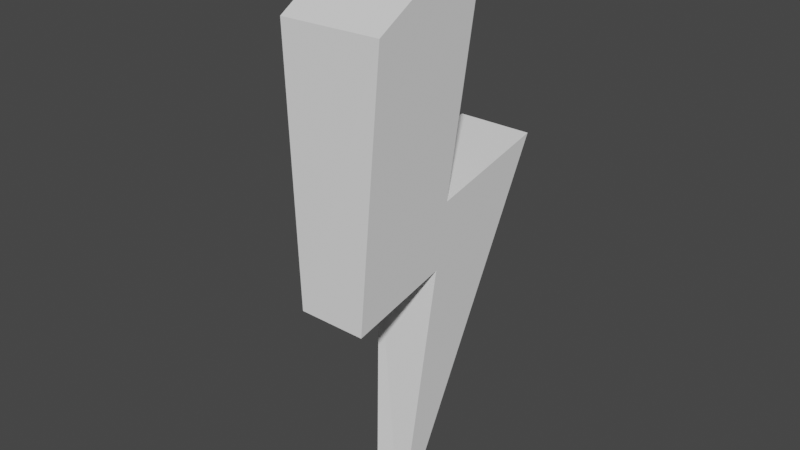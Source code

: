 # Source: lightning_bolt_v2.blend  (saved by Blender 2.81.16; exported with 4.5.12 LTS)
import bpy
from mathutils import Matrix  # noqa: F401  (used for matrix-valued properties, if any)

bpy.ops.wm.read_factory_settings(use_empty=True)
scene = bpy.context.scene
scene.name = 'Scene'

# ---- collections
col_collection = bpy.data.collections.new('Collection'); scene.collection.children.link(col_collection)

# ---- world
world_world = bpy.data.worlds.new('World'); scene.world = world_world
world_world.use_nodes = True; world_world.node_tree.nodes.clear()
_N = world_world.node_tree.nodes; _L = world_world.node_tree.links
n0 = _N.new('ShaderNodeOutputWorld'); n0.name = 'World Output'; n0.location = (300, 300)
n1 = _N.new('ShaderNodeBackground'); n1.name = 'Background'; n1.location = (10, 300)
n1.inputs[0].default_value = (0.05088, 0.05088, 0.05088, 1.0)
_L.new(n1.outputs[0], n0.inputs[0])
n0.is_active_output = True
world_world.color = (0.05088, 0.05088, 0.05088)
world_world.use_sun_shadow = False
world_world.sun_shadow_jitter_overblur = 0.0

# ---- meshes
me_cube_002 = bpy.data.meshes.new('Cube.002')
me_cube_002.from_pydata([(-0.06618, -0.02337, -0.02781), (-0.3184, 0.3043, 1.643), (-0.3779, 1.17, 2.204), (0.1099, -0.01824, -0.05204), (0.1099, 0.3053, 1.638), (0.1099, 1.17, 2.204), (-0.3184, -0.3377, 1.507), (-0.3779, 0.3916, 2.039), (0.1099, 0.3915, 2.039), (0.1099, -0.3368, 1.502), (-0.5626, -0.1641, 3.093), (-0.6085, 0.6925, 3.566), (0.1099, 0.6887, 3.585), (0.1099, -0.1673, 3.108)], [], [(0, 2, 5, 3), (3, 4, 1, 0), (6, 9, 13, 10), (5, 2, 7, 8), (1, 4, 9, 6), (12, 11, 10, 13), (8, 7, 11, 12), (0, 1, 6, 10, 11, 7, 2), (3, 5, 8, 12, 13, 9, 4)])
_uv = me_cube_002.uv_layers.new(name='UVMap')
_uv.uv.foreach_set('vector', [0.375, 0.25, 0.625, 0.25, 0.625, 0.5, 0.375, 0.5, 0.375, 0.75, 0.625, 0.75, 0.625, 1.0, 0.375, 1.0, 0.625, 1.0, 0.625, 0.75, 0.625, 0.75, 0.625, 1.0, 0.625, 0.5, 0.625, 0.25, 0.625, 0.25, 0.625, 0.5, 0.625, 1.0, 0.625, 0.75, 0.625, 0.75, 0.625, 1.0, 0.625, 0.5, 0.875, 0.5, 0.875, 0.75, 0.625, 0.75, 0.625, 0.5, 0.625, 0.25, 0.625, 0.25, 0.625, 0.5, 0.375, 0.0, 0.625, 0.0, 0.625, 0.0, 0.625, 0.0, 0.625, 0.25, 0.625, 0.25, 0.625, 0.25, 0.375, 0.5, 0.625, 0.5, 0.625, 0.5, 0.625, 0.5, 0.625, 0.75, 0.625, 0.75, 0.625, 0.75])
me_cube_002.use_remesh_fix_poles = True
me_cube_002.use_remesh_preserve_attributes = False
me_cube_002.use_mirror_vertex_groups = False
me_cube_002.update()

# ---- objects
ob_cube = bpy.data.objects.new('Cube', me_cube_002)

# ---- transforms, parenting, visibility, modifiers, constraints
ob_cube.location = (0.0, 0.0, 0.0)
ob_cube.lineart.crease_threshold = 0.0

# ---- collection membership
col_collection.objects.link(ob_cube)

# ---- scene / render settings (as saved in the file)
scene.frame_start = 1; scene.frame_end = 250; scene.frame_set(1)
scene.render.engine = 'BLENDER_EEVEE_NEXT'
scene.cycles.use_denoising = False
scene.cycles.samples = 128
scene.cycles.sampling_pattern = 'TABULATED_SOBOL'
scene.cycles.use_adaptive_sampling = False
scene.cycles.use_light_tree = False
scene.view_settings.view_transform = 'Filmic'
bpy.context.view_layer.update()

# ---- added for rendering (the .blend has no active camera and no usable light): camera, sun
cam_auto = bpy.data.cameras.new('AutoCamera')
cam_auto.lens = 50.0
cam_auto.sensor_width = 36.0
cam_auto.clip_end = 1000.0
ob_auto_camera = bpy.data.objects.new('AutoCamera', cam_auto)
scene.collection.objects.link(ob_auto_camera)
ob_auto_camera.location = (3.45323, -4.02697, 4.72833)
ob_auto_camera.rotation_euler = (1.09748, -7.21219e-08, 0.694738)
scene.camera = ob_auto_camera
light_auto_sun = bpy.data.lights.new('AutoSun', 'SUN')
light_auto_sun.energy = 3.0
light_auto_sun.angle = 0.0523599
ob_auto_sun = bpy.data.objects.new('AutoSun', light_auto_sun)
scene.collection.objects.link(ob_auto_sun)
ob_auto_sun.rotation_euler = (0.872665, 0.174533, 0.523599)
bpy.context.view_layer.update()
